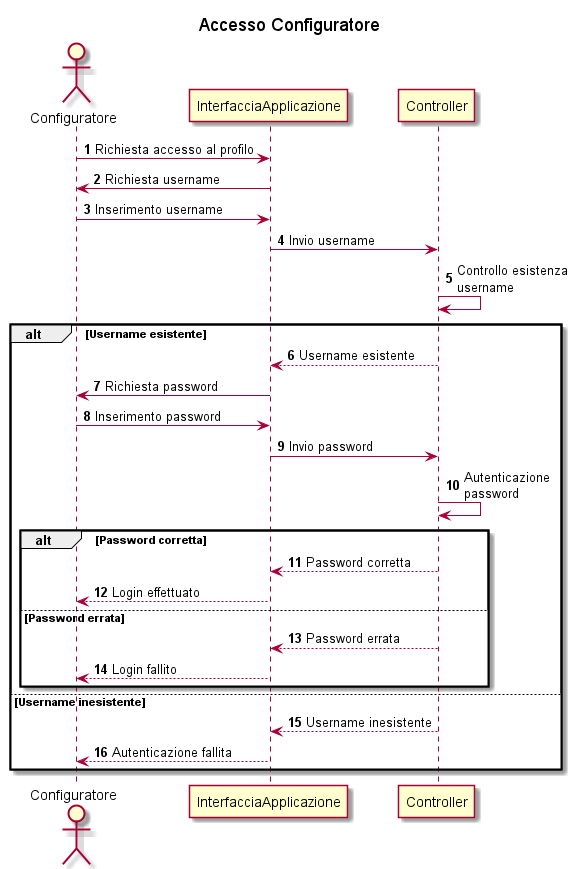

The diagram above was rendered by PlantUML. Its source (embedded in the PNG):
@startuml

autonumber
title Accesso Configuratore

actor Configuratore
participant InterfacciaApplicazione
participant Controller
Configuratore -> InterfacciaApplicazione: Richiesta accesso al profilo
InterfacciaApplicazione -> Configuratore: Richiesta username
Configuratore -> InterfacciaApplicazione: Inserimento username
InterfacciaApplicazione -> Controller: Invio username
Controller ->Controller: Controllo esistenza \nusername

alt Username esistente
    Controller --> InterfacciaApplicazione: Username esistente
    InterfacciaApplicazione -> Configuratore: Richiesta password
    Configuratore -> InterfacciaApplicazione: Inserimento password
    InterfacciaApplicazione -> Controller: Invio password
    Controller -> Controller: Autenticazione\npassword

    alt Password corretta
        Controller --> InterfacciaApplicazione: Password corretta
        InterfacciaApplicazione --> Configuratore: Login effettuato

    else Password errata
        Controller --> InterfacciaApplicazione: Password errata
        InterfacciaApplicazione --> Configuratore: Login fallito
    end

else Username inesistente
    Controller --> InterfacciaApplicazione: Username inesistente
    InterfacciaApplicazione --> Configuratore: Autenticazione fallita


end

@enduml